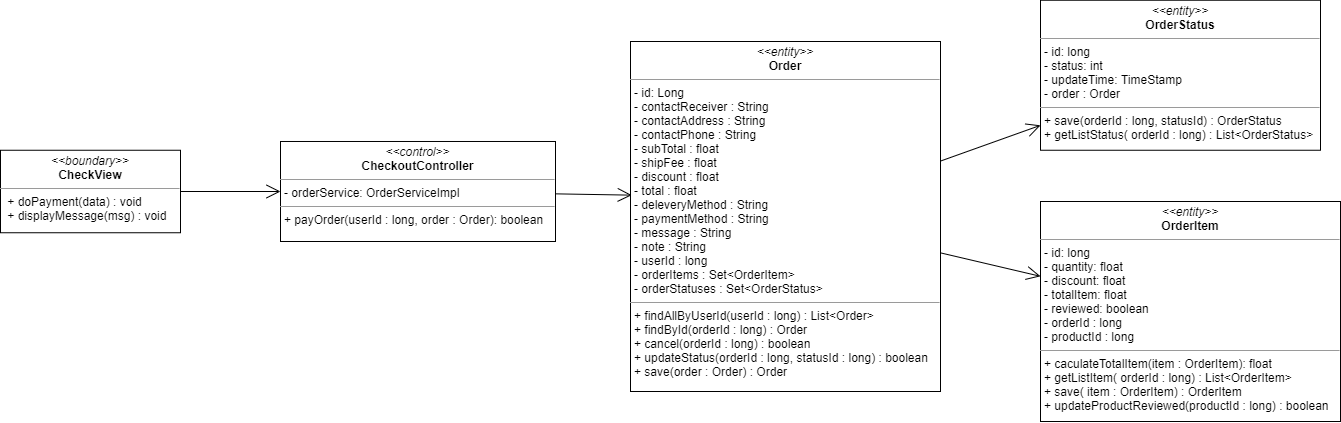

The diagram above was exported from draw.io. Its source (the exported page's mxGraphModel, read from the mxfile embedded in the PNG):
<mxGraphModel dx="1108" dy="1594" grid="1" gridSize="10" guides="1" tooltips="1" connect="1" arrows="1" fold="1" page="1" pageScale="1" pageWidth="827" pageHeight="1169" math="0" shadow="0">
  <root>
    <mxCell id="WIyWlLk6GJQsqaUBKTNV-0" />
    <mxCell id="WIyWlLk6GJQsqaUBKTNV-1" parent="WIyWlLk6GJQsqaUBKTNV-0" />
    <mxCell id="GvGF3sh38AxmLAqResKS-21" value="&lt;p style=&quot;margin: 0px ; margin-top: 4px ; text-align: center&quot;&gt;&lt;i&gt;&amp;lt;&amp;lt;boundary&amp;gt;&amp;gt;&lt;/i&gt;&lt;br&gt;&lt;b&gt;CheckView&lt;/b&gt;&lt;/p&gt;&lt;hr size=&quot;1&quot;&gt;&lt;p style=&quot;margin: 0px ; margin-left: 4px&quot;&gt;&lt;span&gt;&amp;nbsp;&lt;/span&gt;&lt;span&gt;+ doPayment(data) : void&lt;/span&gt;&lt;/p&gt;&lt;p style=&quot;margin: 0px ; margin-left: 4px&quot;&gt;&lt;span&gt;&amp;nbsp;+ displayMessage(msg) : void&lt;/span&gt;&lt;/p&gt;" style="verticalAlign=top;align=left;overflow=fill;fontSize=12;fontFamily=Helvetica;html=1;" parent="WIyWlLk6GJQsqaUBKTNV-1" vertex="1">
      <mxGeometry x="50" y="-191.25" width="180" height="82.5" as="geometry" />
    </mxCell>
    <mxCell id="GvGF3sh38AxmLAqResKS-23" value="&lt;p style=&quot;margin: 0px ; margin-top: 4px ; text-align: center&quot;&gt;&lt;i&gt;&amp;lt;&amp;lt;entity&amp;gt;&amp;gt;&lt;/i&gt;&lt;br&gt;&lt;b&gt;Order&lt;/b&gt;&lt;/p&gt;&lt;hr size=&quot;1&quot;&gt;&lt;p style=&quot;margin: 0px ; margin-left: 4px&quot;&gt;- id: Long&lt;/p&gt;&lt;p style=&quot;margin: 0px 0px 0px 4px&quot;&gt;- contactReceiver : String&lt;/p&gt;&lt;p style=&quot;margin: 0px 0px 0px 4px&quot;&gt;- contactAddress : String&lt;/p&gt;&lt;p style=&quot;margin: 0px 0px 0px 4px&quot;&gt;- contactPhone : String&lt;/p&gt;&lt;p style=&quot;margin: 0px 0px 0px 4px&quot;&gt;- subTotal : float&lt;/p&gt;&lt;p style=&quot;margin: 0px 0px 0px 4px&quot;&gt;- shipFee : float&lt;/p&gt;&lt;p style=&quot;margin: 0px 0px 0px 4px&quot;&gt;- discount : float&lt;/p&gt;&lt;p style=&quot;margin: 0px 0px 0px 4px&quot;&gt;- total : float&lt;/p&gt;&lt;p style=&quot;margin: 0px 0px 0px 4px&quot;&gt;- deleveryMethod : String&lt;/p&gt;&lt;p style=&quot;margin: 0px 0px 0px 4px&quot;&gt;- paymentMethod : String&lt;/p&gt;&lt;p style=&quot;margin: 0px 0px 0px 4px&quot;&gt;- message : String&lt;/p&gt;&lt;p style=&quot;margin: 0px 0px 0px 4px&quot;&gt;- note : String&lt;/p&gt;&lt;p style=&quot;margin: 0px 0px 0px 4px&quot;&gt;- userId : long&lt;/p&gt;&lt;p style=&quot;margin: 0px 0px 0px 4px&quot;&gt;- orderItems : Set&amp;lt;OrderItem&amp;gt;&lt;/p&gt;&lt;p style=&quot;margin: 0px 0px 0px 4px&quot;&gt;- orderStatuses : Set&amp;lt;OrderStatus&amp;gt;&lt;/p&gt;&lt;hr size=&quot;1&quot;&gt;&lt;p style=&quot;margin: 0px 0px 0px 4px&quot;&gt;+ findAllByUserId(userId : long) : List&amp;lt;Order&amp;gt;&lt;/p&gt;&lt;p style=&quot;margin: 0px 0px 0px 4px&quot;&gt;+ findById(orderId : long) : Order&lt;br&gt;&lt;/p&gt;&lt;p style=&quot;margin: 0px 0px 0px 4px&quot;&gt;+ cancel(orderId : long) : boolean&lt;br&gt;&lt;/p&gt;&lt;p style=&quot;margin: 0px 0px 0px 4px&quot;&gt;+ updateStatus(orderId : long, statusId : long) : boolean&lt;/p&gt;&lt;p style=&quot;margin: 0px 0px 0px 4px&quot;&gt;+ save(order : Order) : Order&lt;/p&gt;" style="verticalAlign=top;align=left;overflow=fill;fontSize=12;fontFamily=Helvetica;html=1;" parent="WIyWlLk6GJQsqaUBKTNV-1" vertex="1">
      <mxGeometry x="680" y="-300" width="310" height="350" as="geometry" />
    </mxCell>
    <mxCell id="GvGF3sh38AxmLAqResKS-24" value="&lt;p style=&quot;margin: 0px ; margin-top: 4px ; text-align: center&quot;&gt;&lt;i&gt;&amp;lt;&amp;lt;entity&amp;gt;&amp;gt;&lt;/i&gt;&lt;br&gt;&lt;b&gt;OrderItem&lt;/b&gt;&lt;/p&gt;&lt;hr size=&quot;1&quot;&gt;&lt;p style=&quot;margin: 0px ; margin-left: 4px&quot;&gt;- id: long&lt;/p&gt;&lt;p style=&quot;margin: 0px ; margin-left: 4px&quot;&gt;- quantity: float&lt;br&gt;- discount: float&lt;/p&gt;&lt;p style=&quot;margin: 0px ; margin-left: 4px&quot;&gt;- totalItem: float&lt;/p&gt;&lt;p style=&quot;margin: 0px ; margin-left: 4px&quot;&gt;- reviewed: boolean&lt;/p&gt;&lt;p style=&quot;margin: 0px ; margin-left: 4px&quot;&gt;- orderId : long&lt;/p&gt;&lt;p style=&quot;margin: 0px ; margin-left: 4px&quot;&gt;- productId : long&lt;/p&gt;&lt;hr size=&quot;1&quot;&gt;&lt;p style=&quot;margin: 0px 0px 0px 4px&quot;&gt;+ caculateTotalItem(item : OrderItem): float&lt;br&gt;&lt;/p&gt;&lt;p style=&quot;margin: 0px 0px 0px 4px&quot;&gt;+ getListItem( orderId : long) : List&amp;lt;OrderItem&amp;gt;&lt;br&gt;&lt;/p&gt;&lt;p style=&quot;margin: 0px 0px 0px 4px&quot;&gt;+ save( item : OrderItem) : OrderItem&lt;/p&gt;&lt;p style=&quot;margin: 0px 0px 0px 4px&quot;&gt;+ updateProductReviewed(productId : long) : boolean&lt;/p&gt;" style="verticalAlign=top;align=left;overflow=fill;fontSize=12;fontFamily=Helvetica;html=1;" parent="WIyWlLk6GJQsqaUBKTNV-1" vertex="1">
      <mxGeometry x="1090" y="-140" width="300" height="220" as="geometry" />
    </mxCell>
    <mxCell id="GvGF3sh38AxmLAqResKS-32" value="&lt;p style=&quot;margin: 0px ; margin-top: 4px ; text-align: center&quot;&gt;&lt;i&gt;&amp;lt;&amp;lt;control&amp;gt;&amp;gt;&lt;/i&gt;&lt;br&gt;&lt;b&gt;CheckoutController&lt;/b&gt;&lt;br&gt;&lt;/p&gt;&lt;hr size=&quot;1&quot;&gt;&lt;p style=&quot;margin: 0px ; margin-left: 4px&quot;&gt;- orderService: OrderServiceImpl&lt;/p&gt;&lt;hr size=&quot;1&quot;&gt;&lt;p style=&quot;margin: 0px ; margin-left: 4px&quot;&gt;+ payOrder(userId : long, order : Order): boolean&lt;/p&gt;" style="verticalAlign=top;align=left;overflow=fill;fontSize=12;fontFamily=Helvetica;html=1;" parent="WIyWlLk6GJQsqaUBKTNV-1" vertex="1">
      <mxGeometry x="330" y="-200.01" width="275" height="100.01" as="geometry" />
    </mxCell>
    <mxCell id="GvGF3sh38AxmLAqResKS-42" value="" style="endArrow=open;endFill=1;endSize=12;html=1;entryX=0.004;entryY=0.439;entryDx=0;entryDy=0;entryPerimeter=0;" parent="WIyWlLk6GJQsqaUBKTNV-1" source="GvGF3sh38AxmLAqResKS-32" target="GvGF3sh38AxmLAqResKS-23" edge="1">
      <mxGeometry width="160" relative="1" as="geometry">
        <mxPoint x="670" y="-93" as="sourcePoint" />
        <mxPoint x="700" y="-115" as="targetPoint" />
      </mxGeometry>
    </mxCell>
    <mxCell id="GvGF3sh38AxmLAqResKS-46" value="&lt;p style=&quot;margin: 0px ; margin-top: 4px ; text-align: center&quot;&gt;&lt;i&gt;&amp;lt;&amp;lt;entity&amp;gt;&amp;gt;&lt;/i&gt;&lt;br&gt;&lt;b&gt;OrderStatus&lt;/b&gt;&lt;/p&gt;&lt;hr size=&quot;1&quot;&gt;&lt;p style=&quot;margin: 0px ; margin-left: 4px&quot;&gt;- id: long&lt;/p&gt;&lt;p style=&quot;margin: 0px ; margin-left: 4px&quot;&gt;- status: int&lt;br&gt;- updateTime: TimeStamp&lt;/p&gt;&lt;p style=&quot;margin: 0px ; margin-left: 4px&quot;&gt;- order : Order&lt;/p&gt;&lt;hr size=&quot;1&quot;&gt;&lt;p style=&quot;margin: 0px ; margin-left: 4px&quot;&gt;+ save(orderId : long, statusId) : OrderStatus&lt;/p&gt;&lt;p style=&quot;margin: 0px ; margin-left: 4px&quot;&gt;+ getListStatus( orderId : long) : List&amp;lt;OrderStatus&amp;gt;&lt;/p&gt;" style="verticalAlign=top;align=left;overflow=fill;fontSize=12;fontFamily=Helvetica;html=1;" parent="WIyWlLk6GJQsqaUBKTNV-1" vertex="1">
      <mxGeometry x="1090" y="-341.25" width="280" height="150" as="geometry" />
    </mxCell>
    <mxCell id="DNvLFojyAGGw1CdF62KI-0" value="" style="endArrow=open;endFill=1;endSize=12;html=1;" parent="WIyWlLk6GJQsqaUBKTNV-1" source="GvGF3sh38AxmLAqResKS-23" target="GvGF3sh38AxmLAqResKS-46" edge="1">
      <mxGeometry width="160" relative="1" as="geometry">
        <mxPoint x="680" y="-130" as="sourcePoint" />
        <mxPoint x="840" y="-130" as="targetPoint" />
      </mxGeometry>
    </mxCell>
    <mxCell id="DNvLFojyAGGw1CdF62KI-1" value="" style="endArrow=open;endFill=1;endSize=12;html=1;" parent="WIyWlLk6GJQsqaUBKTNV-1" source="GvGF3sh38AxmLAqResKS-23" target="GvGF3sh38AxmLAqResKS-24" edge="1">
      <mxGeometry width="160" relative="1" as="geometry">
        <mxPoint x="680" y="-130" as="sourcePoint" />
        <mxPoint x="840" y="-130" as="targetPoint" />
      </mxGeometry>
    </mxCell>
    <mxCell id="4H_nbC8HYE47r4mHPCM2-0" value="" style="endArrow=open;endFill=1;endSize=12;html=1;" parent="WIyWlLk6GJQsqaUBKTNV-1" source="GvGF3sh38AxmLAqResKS-21" target="GvGF3sh38AxmLAqResKS-32" edge="1">
      <mxGeometry width="160" relative="1" as="geometry">
        <mxPoint x="460" y="-130" as="sourcePoint" />
        <mxPoint x="620" y="-130" as="targetPoint" />
      </mxGeometry>
    </mxCell>
  </root>
</mxGraphModel>